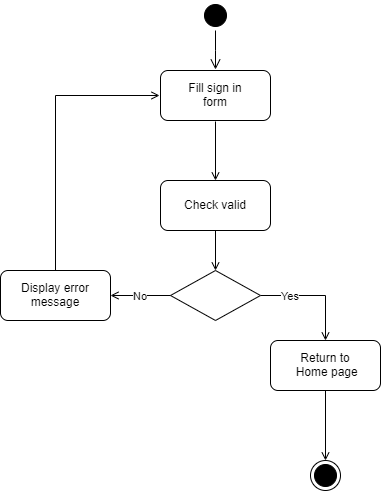

The diagram above was exported from draw.io. Its source (the exported page's mxGraphModel, read from the mxfile embedded in the PNG):
<mxGraphModel dx="1700" dy="713" grid="1" gridSize="10" guides="1" tooltips="1" connect="1" arrows="1" fold="1" page="1" pageScale="1" pageWidth="1169" pageHeight="826" background="#ffffff" math="0" shadow="0">
  <root>
    <mxCell id="0" />
    <mxCell id="1" parent="0" />
    <mxCell id="2" value="" style="ellipse;shape=startState;fillColor=#000000;strokeColor=#000000;" vertex="1" parent="1">
      <mxGeometry x="-180" y="170" width="30" height="30" as="geometry" />
    </mxCell>
    <mxCell id="3" value="" style="edgeStyle=elbowEdgeStyle;elbow=horizontal;verticalAlign=bottom;endArrow=open;endSize=8;strokeColor=#000000;endFill=1;rounded=0" edge="1" source="2" target="5" parent="1">
      <mxGeometry x="-180" y="170" as="geometry">
        <mxPoint x="-165" y="240" as="targetPoint" />
      </mxGeometry>
    </mxCell>
    <mxCell id="4" style="edgeStyle=orthogonalEdgeStyle;rounded=0;orthogonalLoop=1;jettySize=auto;html=1;exitX=0.5;exitY=1;exitDx=0;exitDy=0;entryX=0.5;entryY=0;entryDx=0;entryDy=0;endArrow=open;endFill=0;strokeColor=#000000;fontColor=none;" edge="1" source="5" target="7" parent="1">
      <mxGeometry relative="1" as="geometry" />
    </mxCell>
    <mxCell id="5" value="Fill sign in&#10;form" style="rounded=1;glass=0;shadow=0;perimeterSpacing=1;" vertex="1" parent="1">
      <mxGeometry x="-220" y="240" width="110" height="50" as="geometry" />
    </mxCell>
    <mxCell id="6" style="edgeStyle=orthogonalEdgeStyle;rounded=0;orthogonalLoop=1;jettySize=auto;html=1;exitX=0.5;exitY=1;exitDx=0;exitDy=0;entryX=0.5;entryY=0;entryDx=0;entryDy=0;endArrow=open;endFill=0;fontColor=none;" edge="1" source="7" target="9" parent="1">
      <mxGeometry relative="1" as="geometry" />
    </mxCell>
    <mxCell id="7" value="Check valid" style="rounded=1;" vertex="1" parent="1">
      <mxGeometry x="-220" y="350" width="110" height="50" as="geometry" />
    </mxCell>
    <mxCell id="8" value="Yes&lt;br&gt;" style="edgeStyle=orthogonalEdgeStyle;rounded=0;orthogonalLoop=1;jettySize=auto;html=1;exitX=1;exitY=0.5;exitDx=0;exitDy=0;entryX=0.5;entryY=0;entryDx=0;entryDy=0;endArrow=open;endFill=0;strokeColor=#000000;fontColor=none;" edge="1" source="9" target="12" parent="1">
      <mxGeometry x="-0.4545" relative="1" as="geometry">
        <mxPoint as="offset" />
      </mxGeometry>
    </mxCell>
    <mxCell id="9" value="" style="rhombus;whiteSpace=wrap;html=1;rounded=0;shadow=0;glass=0;fillColor=#ffffff;fontColor=none;" vertex="1" parent="1">
      <mxGeometry x="-210" y="440" width="90" height="50" as="geometry" />
    </mxCell>
    <mxCell id="10" value="" style="ellipse;shape=endState;fillColor=#000000;strokeColor=#000000;" vertex="1" parent="1">
      <mxGeometry x="-70" y="630" width="30" height="30" as="geometry" />
    </mxCell>
    <mxCell id="11" style="edgeStyle=orthogonalEdgeStyle;rounded=0;orthogonalLoop=1;jettySize=auto;html=1;exitX=0.5;exitY=1;exitDx=0;exitDy=0;entryX=0.5;entryY=0;entryDx=0;entryDy=0;endArrow=open;endFill=0;strokeColor=#000000;fontColor=none;" edge="1" source="12" target="10" parent="1">
      <mxGeometry relative="1" as="geometry" />
    </mxCell>
    <mxCell id="12" value="Return to&#10; Home page" style="rounded=1;" vertex="1" parent="1">
      <mxGeometry x="-110" y="510" width="110" height="50" as="geometry" />
    </mxCell>
    <mxCell id="13" style="edgeStyle=orthogonalEdgeStyle;rounded=0;orthogonalLoop=1;jettySize=auto;html=1;exitX=0.5;exitY=0;exitDx=0;exitDy=0;fontColor=none;endArrow=open;endFill=0;entryX=0;entryY=0.5;entryDx=0;entryDy=0;" edge="1" source="14" target="5" parent="1">
      <mxGeometry relative="1" as="geometry">
        <mxPoint x="-250" y="330" as="targetPoint" />
        <Array as="points">
          <mxPoint x="-325" y="265" />
        </Array>
      </mxGeometry>
    </mxCell>
    <mxCell id="14" value="Display error&#10;message" style="rounded=1;" vertex="1" parent="1">
      <mxGeometry x="-380" y="440" width="110" height="50" as="geometry" />
    </mxCell>
    <mxCell id="15" value="No" style="edgeStyle=orthogonalEdgeStyle;rounded=0;orthogonalLoop=1;jettySize=auto;html=1;entryX=1;entryY=0.5;entryDx=0;entryDy=0;endArrow=open;endFill=0;fontColor=none;" edge="1" source="9" target="14" parent="1">
      <mxGeometry relative="1" as="geometry" />
    </mxCell>
  </root>
</mxGraphModel>